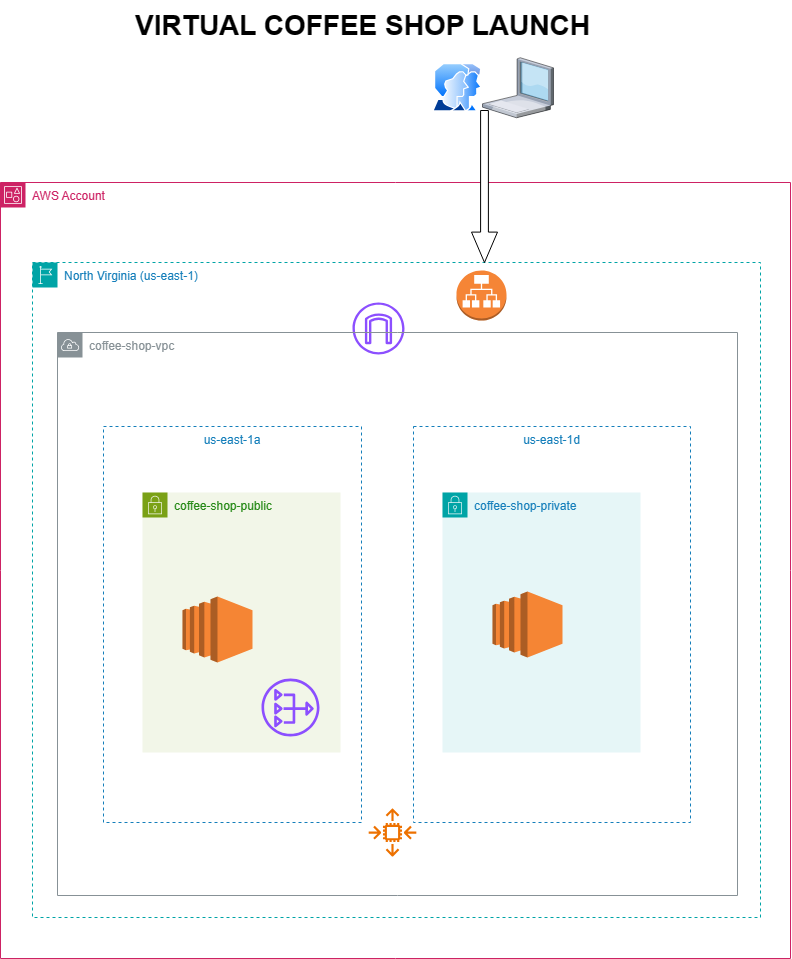

The diagram above was exported from draw.io. Its source (the exported page's mxGraphModel, read from the mxfile embedded in the PNG):
<mxGraphModel dx="987" dy="944" grid="1" gridSize="10" guides="1" tooltips="1" connect="1" arrows="1" fold="1" page="1" pageScale="1" pageWidth="850" pageHeight="1100" math="0" shadow="0">
  <root>
    <mxCell id="0" />
    <mxCell id="1" parent="0" />
    <mxCell id="MvE2GIELEPy8BYKZNg8B-1" value="AWS Account" style="points=[[0,0],[0.25,0],[0.5,0],[0.75,0],[1,0],[1,0.25],[1,0.5],[1,0.75],[1,1],[0.75,1],[0.5,1],[0.25,1],[0,1],[0,0.75],[0,0.5],[0,0.25]];outlineConnect=0;gradientColor=none;html=1;whiteSpace=wrap;fontSize=12;fontStyle=0;container=1;pointerEvents=0;collapsible=0;recursiveResize=0;shape=mxgraph.aws4.group;grIcon=mxgraph.aws4.group_account;strokeColor=#CD2264;fillColor=none;verticalAlign=top;align=left;spacingLeft=30;fontColor=#CD2264;dashed=0;" vertex="1" parent="1">
      <mxGeometry x="28" y="200" width="790" height="776" as="geometry" />
    </mxCell>
    <mxCell id="MvE2GIELEPy8BYKZNg8B-5" value="North Virginia (us-east-1)" style="points=[[0,0],[0.25,0],[0.5,0],[0.75,0],[1,0],[1,0.25],[1,0.5],[1,0.75],[1,1],[0.75,1],[0.5,1],[0.25,1],[0,1],[0,0.75],[0,0.5],[0,0.25]];outlineConnect=0;gradientColor=none;html=1;whiteSpace=wrap;fontSize=12;fontStyle=0;container=1;pointerEvents=0;collapsible=0;recursiveResize=0;shape=mxgraph.aws4.group;grIcon=mxgraph.aws4.group_region;strokeColor=#00A4A6;fillColor=none;verticalAlign=top;align=left;spacingLeft=30;fontColor=#147EBA;dashed=1;" vertex="1" parent="MvE2GIELEPy8BYKZNg8B-1">
      <mxGeometry x="32" y="80" width="728" height="655" as="geometry" />
    </mxCell>
    <mxCell id="MvE2GIELEPy8BYKZNg8B-10" value="" style="sketch=0;outlineConnect=0;fontColor=#232F3E;gradientColor=none;fillColor=#8C4FFF;strokeColor=none;dashed=0;verticalLabelPosition=bottom;verticalAlign=top;align=center;html=1;fontSize=12;fontStyle=0;aspect=fixed;pointerEvents=1;shape=mxgraph.aws4.internet_gateway;" vertex="1" parent="MvE2GIELEPy8BYKZNg8B-5">
      <mxGeometry x="320" y="40" width="52" height="52" as="geometry" />
    </mxCell>
    <mxCell id="MvE2GIELEPy8BYKZNg8B-15" value="" style="outlineConnect=0;dashed=0;verticalLabelPosition=bottom;verticalAlign=top;align=center;html=1;shape=mxgraph.aws3.application_load_balancer;fillColor=#F58536;gradientColor=none;" vertex="1" parent="MvE2GIELEPy8BYKZNg8B-5">
      <mxGeometry x="424" y="8" width="50" height="50" as="geometry" />
    </mxCell>
    <mxCell id="MvE2GIELEPy8BYKZNg8B-2" value="coffee-shop-vpc" style="sketch=0;outlineConnect=0;gradientColor=none;html=1;whiteSpace=wrap;fontSize=12;fontStyle=0;shape=mxgraph.aws4.group;grIcon=mxgraph.aws4.group_vpc;strokeColor=#879196;fillColor=none;verticalAlign=top;align=left;spacingLeft=30;fontColor=#879196;dashed=0;" vertex="1" parent="MvE2GIELEPy8BYKZNg8B-5">
      <mxGeometry x="25" y="70" width="680" height="563" as="geometry" />
    </mxCell>
    <mxCell id="MvE2GIELEPy8BYKZNg8B-16" value="" style="sketch=0;outlineConnect=0;fontColor=#232F3E;gradientColor=none;fillColor=#ED7100;strokeColor=none;dashed=0;verticalLabelPosition=bottom;verticalAlign=top;align=center;html=1;fontSize=12;fontStyle=0;aspect=fixed;pointerEvents=1;shape=mxgraph.aws4.auto_scaling2;" vertex="1" parent="MvE2GIELEPy8BYKZNg8B-5">
      <mxGeometry x="336" y="546" width="48" height="48" as="geometry" />
    </mxCell>
    <mxCell id="MvE2GIELEPy8BYKZNg8B-6" value="us-east-1a" style="fillColor=none;strokeColor=#147EBA;dashed=1;verticalAlign=top;fontStyle=0;fontColor=#147EBA;whiteSpace=wrap;html=1;" vertex="1" parent="MvE2GIELEPy8BYKZNg8B-1">
      <mxGeometry x="103" y="244" width="258" height="396" as="geometry" />
    </mxCell>
    <mxCell id="MvE2GIELEPy8BYKZNg8B-7" value="us-east-1d" style="fillColor=none;strokeColor=#147EBA;dashed=1;verticalAlign=top;fontStyle=0;fontColor=#147EBA;whiteSpace=wrap;html=1;" vertex="1" parent="MvE2GIELEPy8BYKZNg8B-1">
      <mxGeometry x="413" y="244" width="277" height="396" as="geometry" />
    </mxCell>
    <mxCell id="MvE2GIELEPy8BYKZNg8B-8" value="coffee-shop-public" style="points=[[0,0],[0.25,0],[0.5,0],[0.75,0],[1,0],[1,0.25],[1,0.5],[1,0.75],[1,1],[0.75,1],[0.5,1],[0.25,1],[0,1],[0,0.75],[0,0.5],[0,0.25]];outlineConnect=0;gradientColor=none;html=1;whiteSpace=wrap;fontSize=12;fontStyle=0;container=1;pointerEvents=0;collapsible=0;recursiveResize=0;shape=mxgraph.aws4.group;grIcon=mxgraph.aws4.group_security_group;grStroke=0;strokeColor=#7AA116;fillColor=#F2F6E8;verticalAlign=top;align=left;spacingLeft=30;fontColor=#248814;dashed=0;" vertex="1" parent="MvE2GIELEPy8BYKZNg8B-1">
      <mxGeometry x="142" y="310" width="198" height="260" as="geometry" />
    </mxCell>
    <mxCell id="MvE2GIELEPy8BYKZNg8B-11" value="" style="outlineConnect=0;dashed=0;verticalLabelPosition=bottom;verticalAlign=top;align=center;html=1;shape=mxgraph.aws3.ec2;fillColor=#F58534;gradientColor=none;" vertex="1" parent="MvE2GIELEPy8BYKZNg8B-8">
      <mxGeometry x="40" y="104" width="70" height="66" as="geometry" />
    </mxCell>
    <mxCell id="MvE2GIELEPy8BYKZNg8B-9" value="coffee-shop-private" style="points=[[0,0],[0.25,0],[0.5,0],[0.75,0],[1,0],[1,0.25],[1,0.5],[1,0.75],[1,1],[0.75,1],[0.5,1],[0.25,1],[0,1],[0,0.75],[0,0.5],[0,0.25]];outlineConnect=0;gradientColor=none;html=1;whiteSpace=wrap;fontSize=12;fontStyle=0;container=1;pointerEvents=0;collapsible=0;recursiveResize=0;shape=mxgraph.aws4.group;grIcon=mxgraph.aws4.group_security_group;grStroke=0;strokeColor=#00A4A6;fillColor=#E6F6F7;verticalAlign=top;align=left;spacingLeft=30;fontColor=#147EBA;dashed=0;" vertex="1" parent="MvE2GIELEPy8BYKZNg8B-1">
      <mxGeometry x="442" y="310" width="198" height="260" as="geometry" />
    </mxCell>
    <mxCell id="MvE2GIELEPy8BYKZNg8B-12" value="" style="outlineConnect=0;dashed=0;verticalLabelPosition=bottom;verticalAlign=top;align=center;html=1;shape=mxgraph.aws3.ec2;fillColor=#F58534;gradientColor=none;" vertex="1" parent="MvE2GIELEPy8BYKZNg8B-9">
      <mxGeometry x="50" y="99" width="70" height="66" as="geometry" />
    </mxCell>
    <mxCell id="MvE2GIELEPy8BYKZNg8B-14" value="" style="sketch=0;outlineConnect=0;fontColor=#232F3E;gradientColor=none;fillColor=#8C4FFF;strokeColor=none;dashed=0;verticalLabelPosition=bottom;verticalAlign=top;align=center;html=1;fontSize=12;fontStyle=0;aspect=fixed;pointerEvents=1;shape=mxgraph.aws4.nat_gateway;" vertex="1" parent="MvE2GIELEPy8BYKZNg8B-1">
      <mxGeometry x="261" y="496" width="58" height="58" as="geometry" />
    </mxCell>
    <mxCell id="MvE2GIELEPy8BYKZNg8B-21" value="" style="shape=singleArrow;whiteSpace=wrap;html=1;rotation=90;" vertex="1" parent="MvE2GIELEPy8BYKZNg8B-1">
      <mxGeometry x="408" y="-9" width="152" height="26" as="geometry" />
    </mxCell>
    <mxCell id="MvE2GIELEPy8BYKZNg8B-4" value="VIRTUAL COFFEE SHOP LAUNCH" style="text;strokeColor=none;fillColor=none;html=1;fontSize=28;fontStyle=1;verticalAlign=middle;align=center;" vertex="1" parent="1">
      <mxGeometry x="150" y="18" width="480" height="50" as="geometry" />
    </mxCell>
    <mxCell id="MvE2GIELEPy8BYKZNg8B-18" value="" style="image;aspect=fixed;perimeter=ellipsePerimeter;html=1;align=center;shadow=0;dashed=0;spacingTop=3;image=img/lib/active_directory/user_accounts.svg;" vertex="1" parent="1">
      <mxGeometry x="460" y="81" width="50" height="48.5" as="geometry" />
    </mxCell>
    <mxCell id="MvE2GIELEPy8BYKZNg8B-19" value="" style="verticalLabelPosition=bottom;sketch=0;aspect=fixed;html=1;verticalAlign=top;strokeColor=none;align=center;outlineConnect=0;shape=mxgraph.citrix.laptop_1;" vertex="1" parent="1">
      <mxGeometry x="510" y="75.21000000000001" width="71" height="60.08" as="geometry" />
    </mxCell>
  </root>
</mxGraphModel>